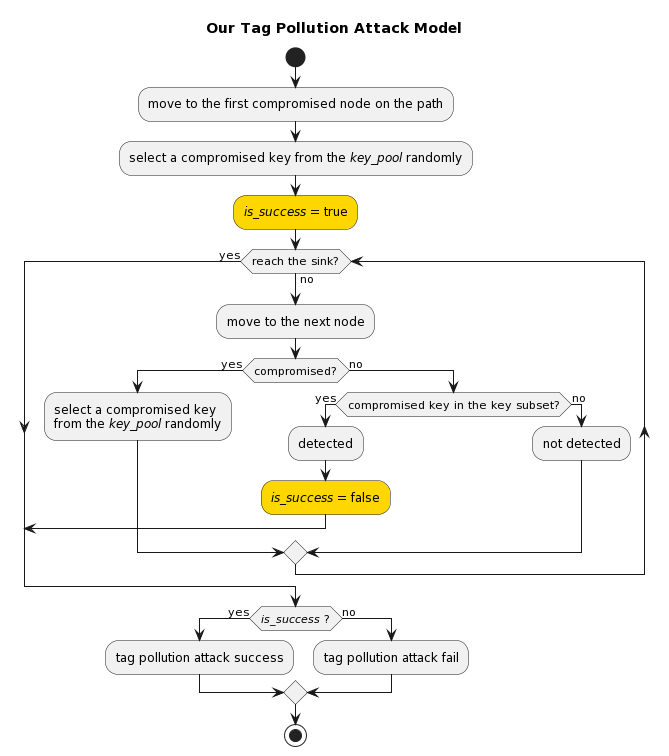

The diagram above was rendered by PlantUML. Its source (embedded in the PNG):
@startuml
title "Our Tag Pollution Attack Model"

start

:move to the first compromised node on the path;
:select a compromised key from the //key_pool// randomly;
#gold://is_success// = true;

while (reach the sink?) is (no)
    :move to the next node;
    if (compromised?) then (yes)
        :select a compromised key\nfrom the //key_pool// randomly;
    else (no)
        if (compromised key in the key subset?) then (yes)
            :detected;
            #gold://is_success// = false;
            break
        else (no)
            :not detected;
        endif
    endif

endwhile (yes)

if (//is_success// ?) then (yes)
    :tag pollution attack success;
else (no)
    :tag pollution attack fail;
endif

stop
@enduml